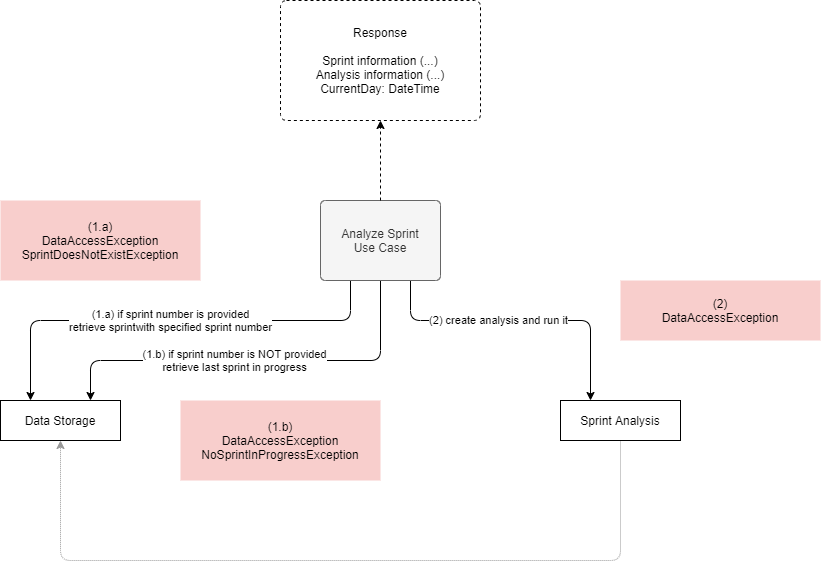

The diagram above was exported from draw.io. Its source (the exported page's mxGraphModel, read from the mxfile embedded in the PNG):
<mxGraphModel dx="1422" dy="822" grid="1" gridSize="10" guides="1" tooltips="1" connect="1" arrows="1" fold="1" page="1" pageScale="1" pageWidth="1169" pageHeight="827" math="0" shadow="0">
  <root>
    <mxCell id="0" />
    <mxCell id="1" parent="0" />
    <mxCell id="kyovSMWJlkobpRYDvBvK-3" value="(1.b) if sprint number is NOT provided&lt;br&gt;retrieve last sprint in progress" style="edgeStyle=orthogonalEdgeStyle;rounded=1;orthogonalLoop=1;jettySize=auto;html=1;exitX=0.5;exitY=1;exitDx=0;exitDy=0;entryX=0.75;entryY=0;entryDx=0;entryDy=0;" parent="1" source="rtsRQ_iXNHwtSSvLNC1H-1" target="kyovSMWJlkobpRYDvBvK-2" edge="1">
      <mxGeometry x="0.1034" relative="1" as="geometry">
        <Array as="points">
          <mxPoint x="620" y="440" />
          <mxPoint x="330" y="440" />
        </Array>
        <mxPoint as="offset" />
      </mxGeometry>
    </mxCell>
    <mxCell id="kyovSMWJlkobpRYDvBvK-6" value="(2) create analysis and run it" style="edgeStyle=orthogonalEdgeStyle;rounded=1;orthogonalLoop=1;jettySize=auto;html=1;exitX=0.75;exitY=1;exitDx=0;exitDy=0;entryX=0.25;entryY=0;entryDx=0;entryDy=0;" parent="1" source="rtsRQ_iXNHwtSSvLNC1H-1" target="C1aUDGpp61zmqUL8PFhS-1" edge="1">
      <mxGeometry x="-0.1447" relative="1" as="geometry">
        <Array as="points">
          <mxPoint x="650" y="400" />
          <mxPoint x="830" y="400" />
        </Array>
        <mxPoint x="820" y="450" as="targetPoint" />
        <mxPoint as="offset" />
      </mxGeometry>
    </mxCell>
    <mxCell id="qO0WpK-NxiEwvynGpH1x-1" value="(1.a) if sprint number is provided&lt;br&gt;retrieve sprintwith specified sprint number" style="edgeStyle=orthogonalEdgeStyle;rounded=1;orthogonalLoop=1;jettySize=auto;html=1;exitX=0.25;exitY=1;exitDx=0;exitDy=0;entryX=0.25;entryY=0;entryDx=0;entryDy=0;" parent="1" source="rtsRQ_iXNHwtSSvLNC1H-1" target="kyovSMWJlkobpRYDvBvK-2" edge="1">
      <mxGeometry relative="1" as="geometry">
        <Array as="points">
          <mxPoint x="590" y="400" />
          <mxPoint x="270" y="400" />
        </Array>
      </mxGeometry>
    </mxCell>
    <mxCell id="rtsRQ_iXNHwtSSvLNC1H-1" value="Analyze Sprint&lt;br&gt;Use Case" style="rounded=1;whiteSpace=wrap;html=1;points=[&#10;[0,0],[0.125,0],[0.25,0],[0.375,0],[0.5,0],[0.625,0],[0.75,0],[0.875,0],&#10;[1,0],[1,0.125],[1,0.25],[1,0.375],[1,0.5],[1,0.625],[1,0.75],[1,0.875],&#10;[1,1],[0.875,1],[0.75,1],[0.625,1],[0.5,1],[0.375,1],[0.25,1],[0.125,1],&#10;[0,1],[0,0.875],[0,0.75],[0,0.625],[0,0.5],[0,0.375],[0,0.25],[0,0.125]&#10;];fillColor=#f5f5f5;strokeColor=#666666;fontColor=#333333;arcSize=6;" parent="1" vertex="1">
      <mxGeometry x="560" y="280" width="120" height="80" as="geometry" />
    </mxCell>
    <mxCell id="kyovSMWJlkobpRYDvBvK-2" value="Data Storage" style="rounded=0;whiteSpace=wrap;html=1;points=[&#10;[0,0],[0.125,0],[0.25,0],[0.375,0],[0.5,0],[0.625,0],[0.75,0],[0.875,0],&#10;[1,0],[1,0.125],[1,0.25],[1,0.375],[1,0.5],[1,0.625],[1,0.75],[1,0.875],&#10;[1,1],[0.875,1],[0.75,1],[0.625,1],[0.5,1],[0.375,1],[0.25,1],[0.125,1],&#10;[0,1],[0,0.875],[0,0.75],[0,0.625],[0,0.5],[0,0.375],[0,0.25],[0,0.125]&#10;]" parent="1" vertex="1">
      <mxGeometry x="240" y="480" width="120" height="40" as="geometry" />
    </mxCell>
    <mxCell id="qO0WpK-NxiEwvynGpH1x-2" style="edgeStyle=orthogonalEdgeStyle;rounded=0;orthogonalLoop=1;jettySize=auto;html=1;exitX=0.5;exitY=0;exitDx=0;exitDy=0;entryX=0.5;entryY=1;entryDx=0;entryDy=0;dashed=1;" parent="1" source="rtsRQ_iXNHwtSSvLNC1H-1" target="qO0WpK-NxiEwvynGpH1x-3" edge="1">
      <mxGeometry relative="1" as="geometry">
        <mxPoint x="740" y="440" as="sourcePoint" />
        <mxPoint x="740" y="360" as="targetPoint" />
      </mxGeometry>
    </mxCell>
    <mxCell id="qO0WpK-NxiEwvynGpH1x-3" value="Response&lt;br&gt;&lt;br&gt;Sprint information (...)&lt;br&gt;Analysis information (...)&lt;br&gt;CurrentDay: DateTime" style="rounded=1;whiteSpace=wrap;html=1;dashed=1;arcSize=5;" parent="1" vertex="1">
      <mxGeometry x="520" y="80" width="200" height="120" as="geometry" />
    </mxCell>
    <mxCell id="qO0WpK-NxiEwvynGpH1x-5" value="(1.b)&lt;br&gt;DataAccessException&lt;br&gt;NoSprintInProgressException" style="rounded=0;whiteSpace=wrap;html=1;fillColor=#f8cecc;strokeColor=none;" parent="1" vertex="1">
      <mxGeometry x="420" y="480" width="200" height="80" as="geometry" />
    </mxCell>
    <mxCell id="C1aUDGpp61zmqUL8PFhS-4" style="edgeStyle=orthogonalEdgeStyle;rounded=1;orthogonalLoop=1;jettySize=auto;html=1;exitX=0.5;exitY=1;exitDx=0;exitDy=0;entryX=0.5;entryY=1;entryDx=0;entryDy=0;dashed=1;strokeColor=#999999;dashPattern=1 1;" edge="1" parent="1" source="C1aUDGpp61zmqUL8PFhS-1" target="kyovSMWJlkobpRYDvBvK-2">
      <mxGeometry relative="1" as="geometry">
        <Array as="points">
          <mxPoint x="860" y="640" />
          <mxPoint x="300" y="640" />
        </Array>
      </mxGeometry>
    </mxCell>
    <mxCell id="C1aUDGpp61zmqUL8PFhS-1" value="Sprint Analysis" style="rounded=0;whiteSpace=wrap;html=1;points=[&#10;[0,0],[0.125,0],[0.25,0],[0.375,0],[0.5,0],[0.625,0],[0.75,0],[0.875,0],&#10;[1,0],[1,0.125],[1,0.25],[1,0.375],[1,0.5],[1,0.625],[1,0.75],[1,0.875],&#10;[1,1],[0.875,1],[0.75,1],[0.625,1],[0.5,1],[0.375,1],[0.25,1],[0.125,1],&#10;[0,1],[0,0.875],[0,0.75],[0,0.625],[0,0.5],[0,0.375],[0,0.25],[0,0.125]&#10;]" vertex="1" parent="1">
      <mxGeometry x="800" y="480" width="120" height="40" as="geometry" />
    </mxCell>
    <mxCell id="C1aUDGpp61zmqUL8PFhS-2" value="(1.a)&lt;br&gt;DataAccessException&lt;br&gt;SprintDoesNotExistException" style="rounded=0;whiteSpace=wrap;html=1;fillColor=#f8cecc;strokeColor=none;" vertex="1" parent="1">
      <mxGeometry x="240" y="280" width="200" height="80" as="geometry" />
    </mxCell>
    <mxCell id="C1aUDGpp61zmqUL8PFhS-3" value="(2)&lt;br&gt;DataAccessException" style="rounded=0;whiteSpace=wrap;html=1;fillColor=#f8cecc;strokeColor=none;" vertex="1" parent="1">
      <mxGeometry x="860" y="360" width="200" height="60" as="geometry" />
    </mxCell>
  </root>
</mxGraphModel>